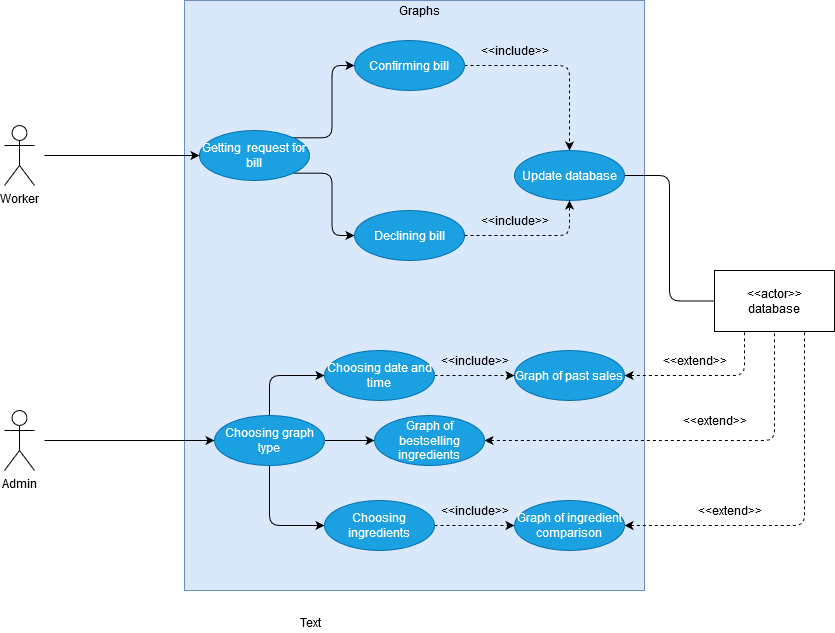

The diagram above was exported from draw.io. Its source (the exported page's mxGraphModel, read from the mxfile embedded in the PNG):
<mxGraphModel dx="868" dy="518" grid="1" gridSize="10" guides="1" tooltips="1" connect="1" arrows="1" fold="1" page="1" pageScale="1" pageWidth="850" pageHeight="1100" math="0" shadow="0">
  <root>
    <mxCell id="0" />
    <mxCell id="1" parent="0" />
    <mxCell id="jOZ-OGcO-blEdK1PYXnS-1" value="" style="rounded=0;whiteSpace=wrap;html=1;fillColor=#dae8fc;strokeColor=#6c8ebf;" parent="1" vertex="1">
      <mxGeometry x="300" y="140" width="460" height="590" as="geometry" />
    </mxCell>
    <mxCell id="jOZ-OGcO-blEdK1PYXnS-2" value="Worker" style="shape=umlActor;verticalLabelPosition=bottom;labelBackgroundColor=#ffffff;verticalAlign=top;html=1;outlineConnect=0;" parent="1" vertex="1">
      <mxGeometry x="120" y="265" width="30" height="60" as="geometry" />
    </mxCell>
    <mxCell id="1mb-hKpSgodjxLzA5nob-6" style="edgeStyle=orthogonalEdgeStyle;rounded=1;orthogonalLoop=1;jettySize=auto;html=1;exitX=1;exitY=0;exitDx=0;exitDy=0;entryX=0;entryY=0.5;entryDx=0;entryDy=0;" parent="1" source="jOZ-OGcO-blEdK1PYXnS-5" target="1mb-hKpSgodjxLzA5nob-5" edge="1">
      <mxGeometry relative="1" as="geometry" />
    </mxCell>
    <mxCell id="1mb-hKpSgodjxLzA5nob-8" style="edgeStyle=orthogonalEdgeStyle;rounded=1;orthogonalLoop=1;jettySize=auto;html=1;exitX=1;exitY=1;exitDx=0;exitDy=0;entryX=0;entryY=0.5;entryDx=0;entryDy=0;" parent="1" source="jOZ-OGcO-blEdK1PYXnS-5" target="1mb-hKpSgodjxLzA5nob-7" edge="1">
      <mxGeometry relative="1" as="geometry" />
    </mxCell>
    <mxCell id="jOZ-OGcO-blEdK1PYXnS-5" value="Getting&amp;nbsp; request for bill" style="ellipse;whiteSpace=wrap;html=1;fillColor=#1ba1e2;strokeColor=#006EAF;fontColor=#ffffff;" parent="1" vertex="1">
      <mxGeometry x="315" y="270" width="110" height="50" as="geometry" />
    </mxCell>
    <mxCell id="jOZ-OGcO-blEdK1PYXnS-9" value="Graphs" style="text;html=1;align=center;verticalAlign=middle;resizable=0;points=[];autosize=1;" parent="1" vertex="1">
      <mxGeometry x="505" y="140" width="60" height="20" as="geometry" />
    </mxCell>
    <mxCell id="jOZ-OGcO-blEdK1PYXnS-11" style="edgeStyle=orthogonalEdgeStyle;rounded=0;orthogonalLoop=1;jettySize=auto;html=1;entryX=0;entryY=0.5;entryDx=0;entryDy=0;" parent="1" target="jOZ-OGcO-blEdK1PYXnS-5" edge="1">
      <mxGeometry relative="1" as="geometry">
        <mxPoint x="160" y="295" as="sourcePoint" />
        <mxPoint x="330" y="235" as="targetPoint" />
        <Array as="points">
          <mxPoint x="160" y="295" />
        </Array>
      </mxGeometry>
    </mxCell>
    <mxCell id="jOZ-OGcO-blEdK1PYXnS-16" value="&lt;div&gt;&amp;lt;&amp;lt;actor&amp;gt;&amp;gt;&lt;/div&gt;&lt;div&gt;database&lt;br&gt;&lt;/div&gt;" style="rounded=0;whiteSpace=wrap;html=1;" parent="1" vertex="1">
      <mxGeometry x="830" y="410" width="120" height="61" as="geometry" />
    </mxCell>
    <mxCell id="1mb-hKpSgodjxLzA5nob-10" style="edgeStyle=orthogonalEdgeStyle;rounded=1;orthogonalLoop=1;jettySize=auto;html=1;exitX=1;exitY=0.5;exitDx=0;exitDy=0;entryX=0.5;entryY=0;entryDx=0;entryDy=0;dashed=1;" parent="1" source="1mb-hKpSgodjxLzA5nob-5" target="1mb-hKpSgodjxLzA5nob-9" edge="1">
      <mxGeometry relative="1" as="geometry">
        <Array as="points">
          <mxPoint x="685" y="205" />
        </Array>
      </mxGeometry>
    </mxCell>
    <mxCell id="1mb-hKpSgodjxLzA5nob-5" value="Confirming bill" style="ellipse;whiteSpace=wrap;html=1;fillColor=#1ba1e2;strokeColor=#006EAF;fontColor=#ffffff;" parent="1" vertex="1">
      <mxGeometry x="470" y="180" width="110" height="50" as="geometry" />
    </mxCell>
    <mxCell id="1mb-hKpSgodjxLzA5nob-7" value="Declining bill" style="ellipse;whiteSpace=wrap;html=1;fillColor=#1ba1e2;strokeColor=#006EAF;fontColor=#ffffff;" parent="1" vertex="1">
      <mxGeometry x="470" y="350" width="110" height="50" as="geometry" />
    </mxCell>
    <mxCell id="1mb-hKpSgodjxLzA5nob-14" style="edgeStyle=orthogonalEdgeStyle;rounded=1;orthogonalLoop=1;jettySize=auto;html=1;exitX=1;exitY=0.5;exitDx=0;exitDy=0;entryX=0;entryY=0.5;entryDx=0;entryDy=0;endArrow=none;endFill=0;" parent="1" source="1mb-hKpSgodjxLzA5nob-9" target="jOZ-OGcO-blEdK1PYXnS-16" edge="1">
      <mxGeometry relative="1" as="geometry" />
    </mxCell>
    <mxCell id="1mb-hKpSgodjxLzA5nob-9" value="Update database" style="ellipse;whiteSpace=wrap;html=1;fillColor=#1ba1e2;strokeColor=#006EAF;fontColor=#ffffff;" parent="1" vertex="1">
      <mxGeometry x="630" y="290" width="110" height="50" as="geometry" />
    </mxCell>
    <mxCell id="1mb-hKpSgodjxLzA5nob-12" value="&amp;lt;&amp;lt;include&amp;gt;&amp;gt;" style="text;html=1;align=center;verticalAlign=middle;resizable=0;points=[];autosize=1;" parent="1" vertex="1">
      <mxGeometry x="590" y="180" width="80" height="20" as="geometry" />
    </mxCell>
    <mxCell id="1mb-hKpSgodjxLzA5nob-13" value="&amp;lt;&amp;lt;include&amp;gt;&amp;gt;" style="text;html=1;align=center;verticalAlign=middle;resizable=0;points=[];autosize=1;" parent="1" vertex="1">
      <mxGeometry x="590" y="350" width="80" height="20" as="geometry" />
    </mxCell>
    <mxCell id="1mb-hKpSgodjxLzA5nob-19" style="edgeStyle=orthogonalEdgeStyle;rounded=0;orthogonalLoop=1;jettySize=auto;html=1;endArrow=classic;endFill=1;" parent="1" target="1mb-hKpSgodjxLzA5nob-18" edge="1">
      <mxGeometry relative="1" as="geometry">
        <mxPoint x="200" y="580" as="targetPoint" />
        <mxPoint x="160" y="580" as="sourcePoint" />
      </mxGeometry>
    </mxCell>
    <mxCell id="1mb-hKpSgodjxLzA5nob-15" value="Admin" style="shape=umlActor;verticalLabelPosition=bottom;labelBackgroundColor=#ffffff;verticalAlign=top;html=1;outlineConnect=0;" parent="1" vertex="1">
      <mxGeometry x="120" y="550" width="30" height="60" as="geometry" />
    </mxCell>
    <mxCell id="1mb-hKpSgodjxLzA5nob-23" style="edgeStyle=orthogonalEdgeStyle;rounded=1;orthogonalLoop=1;jettySize=auto;html=1;exitX=0.5;exitY=0;exitDx=0;exitDy=0;endArrow=classic;endFill=1;entryX=0;entryY=0.5;entryDx=0;entryDy=0;strokeColor=none;" parent="1" source="1mb-hKpSgodjxLzA5nob-18" target="1mb-hKpSgodjxLzA5nob-21" edge="1">
      <mxGeometry relative="1" as="geometry" />
    </mxCell>
    <mxCell id="1mb-hKpSgodjxLzA5nob-25" style="edgeStyle=orthogonalEdgeStyle;rounded=0;orthogonalLoop=1;jettySize=auto;html=1;exitX=1;exitY=0.5;exitDx=0;exitDy=0;entryX=0;entryY=0.5;entryDx=0;entryDy=0;endArrow=classic;endFill=1;" parent="1" source="1mb-hKpSgodjxLzA5nob-18" target="1mb-hKpSgodjxLzA5nob-22" edge="1">
      <mxGeometry relative="1" as="geometry" />
    </mxCell>
    <mxCell id="1mb-hKpSgodjxLzA5nob-28" style="edgeStyle=orthogonalEdgeStyle;rounded=1;orthogonalLoop=1;jettySize=auto;html=1;exitX=0.5;exitY=1;exitDx=0;exitDy=0;entryX=0;entryY=0.5;entryDx=0;entryDy=0;endArrow=classic;endFill=1;" parent="1" source="1mb-hKpSgodjxLzA5nob-18" target="1mb-hKpSgodjxLzA5nob-26" edge="1">
      <mxGeometry relative="1" as="geometry" />
    </mxCell>
    <mxCell id="EJoUCYuKNeUCenFhWPmR-1" style="edgeStyle=orthogonalEdgeStyle;rounded=1;orthogonalLoop=1;jettySize=auto;html=1;exitX=0.5;exitY=0;exitDx=0;exitDy=0;entryX=0;entryY=0.5;entryDx=0;entryDy=0;" edge="1" parent="1" source="1mb-hKpSgodjxLzA5nob-18" target="1mb-hKpSgodjxLzA5nob-21">
      <mxGeometry relative="1" as="geometry" />
    </mxCell>
    <mxCell id="1mb-hKpSgodjxLzA5nob-18" value="Choosing graph type" style="ellipse;whiteSpace=wrap;html=1;fillColor=#1ba1e2;strokeColor=#006EAF;fontColor=#ffffff;" parent="1" vertex="1">
      <mxGeometry x="330" y="555" width="110" height="50" as="geometry" />
    </mxCell>
    <mxCell id="1mb-hKpSgodjxLzA5nob-31" style="edgeStyle=orthogonalEdgeStyle;rounded=1;orthogonalLoop=1;jettySize=auto;html=1;exitX=1;exitY=0.5;exitDx=0;exitDy=0;entryX=0.25;entryY=1;entryDx=0;entryDy=0;endArrow=none;endFill=0;startArrow=classic;startFill=1;dashed=1;" parent="1" source="1mb-hKpSgodjxLzA5nob-20" target="jOZ-OGcO-blEdK1PYXnS-16" edge="1">
      <mxGeometry relative="1" as="geometry" />
    </mxCell>
    <mxCell id="1mb-hKpSgodjxLzA5nob-20" value="Graph of past sales" style="ellipse;whiteSpace=wrap;html=1;fillColor=#1ba1e2;strokeColor=#006EAF;fontColor=#ffffff;" parent="1" vertex="1">
      <mxGeometry x="630" y="490" width="110" height="50" as="geometry" />
    </mxCell>
    <mxCell id="1mb-hKpSgodjxLzA5nob-24" style="edgeStyle=orthogonalEdgeStyle;rounded=0;orthogonalLoop=1;jettySize=auto;html=1;exitX=1;exitY=0.5;exitDx=0;exitDy=0;endArrow=classic;endFill=1;dashed=1;" parent="1" source="1mb-hKpSgodjxLzA5nob-21" target="1mb-hKpSgodjxLzA5nob-20" edge="1">
      <mxGeometry relative="1" as="geometry" />
    </mxCell>
    <mxCell id="1mb-hKpSgodjxLzA5nob-21" value="Choosing date and time" style="ellipse;whiteSpace=wrap;html=1;fillColor=#1ba1e2;strokeColor=#006EAF;fontColor=#ffffff;" parent="1" vertex="1">
      <mxGeometry x="440" y="490" width="110" height="50" as="geometry" />
    </mxCell>
    <mxCell id="1mb-hKpSgodjxLzA5nob-32" style="edgeStyle=orthogonalEdgeStyle;rounded=1;orthogonalLoop=1;jettySize=auto;html=1;exitX=1;exitY=0.5;exitDx=0;exitDy=0;endArrow=none;endFill=0;entryX=0.5;entryY=0.984;entryDx=0;entryDy=0;entryPerimeter=0;dashed=1;startArrow=classic;startFill=1;" parent="1" source="1mb-hKpSgodjxLzA5nob-22" target="jOZ-OGcO-blEdK1PYXnS-16" edge="1">
      <mxGeometry relative="1" as="geometry">
        <mxPoint x="900" y="480" as="targetPoint" />
      </mxGeometry>
    </mxCell>
    <mxCell id="1mb-hKpSgodjxLzA5nob-22" value="Graph of bestselling ingredients " style="ellipse;whiteSpace=wrap;html=1;fillColor=#1ba1e2;strokeColor=#006EAF;fontColor=#ffffff;" parent="1" vertex="1">
      <mxGeometry x="490" y="555" width="110" height="50" as="geometry" />
    </mxCell>
    <mxCell id="1mb-hKpSgodjxLzA5nob-29" style="edgeStyle=orthogonalEdgeStyle;rounded=0;orthogonalLoop=1;jettySize=auto;html=1;exitX=1;exitY=0.5;exitDx=0;exitDy=0;entryX=0;entryY=0.5;entryDx=0;entryDy=0;endArrow=classic;endFill=1;dashed=1;" parent="1" source="1mb-hKpSgodjxLzA5nob-26" target="1mb-hKpSgodjxLzA5nob-27" edge="1">
      <mxGeometry relative="1" as="geometry" />
    </mxCell>
    <mxCell id="1mb-hKpSgodjxLzA5nob-26" value="Choosing ingredients" style="ellipse;whiteSpace=wrap;html=1;fillColor=#1ba1e2;strokeColor=#006EAF;fontColor=#ffffff;" parent="1" vertex="1">
      <mxGeometry x="440" y="640" width="110" height="50" as="geometry" />
    </mxCell>
    <mxCell id="1mb-hKpSgodjxLzA5nob-33" style="edgeStyle=orthogonalEdgeStyle;rounded=1;orthogonalLoop=1;jettySize=auto;html=1;exitX=1;exitY=0.5;exitDx=0;exitDy=0;entryX=0.75;entryY=1;entryDx=0;entryDy=0;endArrow=none;endFill=0;dashed=1;startArrow=classic;startFill=1;" parent="1" source="1mb-hKpSgodjxLzA5nob-27" target="jOZ-OGcO-blEdK1PYXnS-16" edge="1">
      <mxGeometry relative="1" as="geometry" />
    </mxCell>
    <mxCell id="1mb-hKpSgodjxLzA5nob-27" value="Graph of ingredient comparison " style="ellipse;whiteSpace=wrap;html=1;fillColor=#1ba1e2;strokeColor=#006EAF;fontColor=#ffffff;" parent="1" vertex="1">
      <mxGeometry x="630" y="640" width="110" height="50" as="geometry" />
    </mxCell>
    <mxCell id="1mb-hKpSgodjxLzA5nob-34" value="&amp;lt;&amp;lt;include&amp;gt;&amp;gt;" style="text;html=1;align=center;verticalAlign=middle;resizable=0;points=[];autosize=1;" parent="1" vertex="1">
      <mxGeometry x="550" y="490" width="80" height="20" as="geometry" />
    </mxCell>
    <mxCell id="1mb-hKpSgodjxLzA5nob-35" value="&amp;lt;&amp;lt;include&amp;gt;&amp;gt;" style="text;html=1;align=center;verticalAlign=middle;resizable=0;points=[];autosize=1;" parent="1" vertex="1">
      <mxGeometry x="550" y="640" width="80" height="20" as="geometry" />
    </mxCell>
    <mxCell id="EJoUCYuKNeUCenFhWPmR-2" value="&amp;lt;&amp;lt;extend&amp;gt;&amp;gt;" style="text;html=1;align=center;verticalAlign=middle;resizable=0;points=[];autosize=1;" vertex="1" parent="1">
      <mxGeometry x="805" y="640" width="80" height="20" as="geometry" />
    </mxCell>
    <mxCell id="EJoUCYuKNeUCenFhWPmR-4" value="&amp;lt;&amp;lt;extend&amp;gt;&amp;gt;" style="text;html=1;align=center;verticalAlign=middle;resizable=0;points=[];autosize=1;" vertex="1" parent="1">
      <mxGeometry x="790" y="550" width="80" height="20" as="geometry" />
    </mxCell>
    <mxCell id="EJoUCYuKNeUCenFhWPmR-6" value="&amp;lt;&amp;lt;extend&amp;gt;&amp;gt;" style="text;html=1;align=center;verticalAlign=middle;resizable=0;points=[];autosize=1;" vertex="1" parent="1">
      <mxGeometry x="770" y="490" width="80" height="20" as="geometry" />
    </mxCell>
    <mxCell id="EJoUCYuKNeUCenFhWPmR-8" value="Text" style="text;html=1;align=center;verticalAlign=middle;resizable=0;points=[];autosize=1;" vertex="1" parent="1">
      <mxGeometry x="406" y="752" width="40" height="20" as="geometry" />
    </mxCell>
    <mxCell id="1mb-hKpSgodjxLzA5nob-11" style="edgeStyle=orthogonalEdgeStyle;rounded=1;orthogonalLoop=1;jettySize=auto;html=1;exitX=1;exitY=0.5;exitDx=0;exitDy=0;entryX=0.5;entryY=1;entryDx=0;entryDy=0;dashed=1;strokeColor=#000000;" parent="1" source="1mb-hKpSgodjxLzA5nob-7" target="1mb-hKpSgodjxLzA5nob-9" edge="1">
      <mxGeometry relative="1" as="geometry" />
    </mxCell>
  </root>
</mxGraphModel>